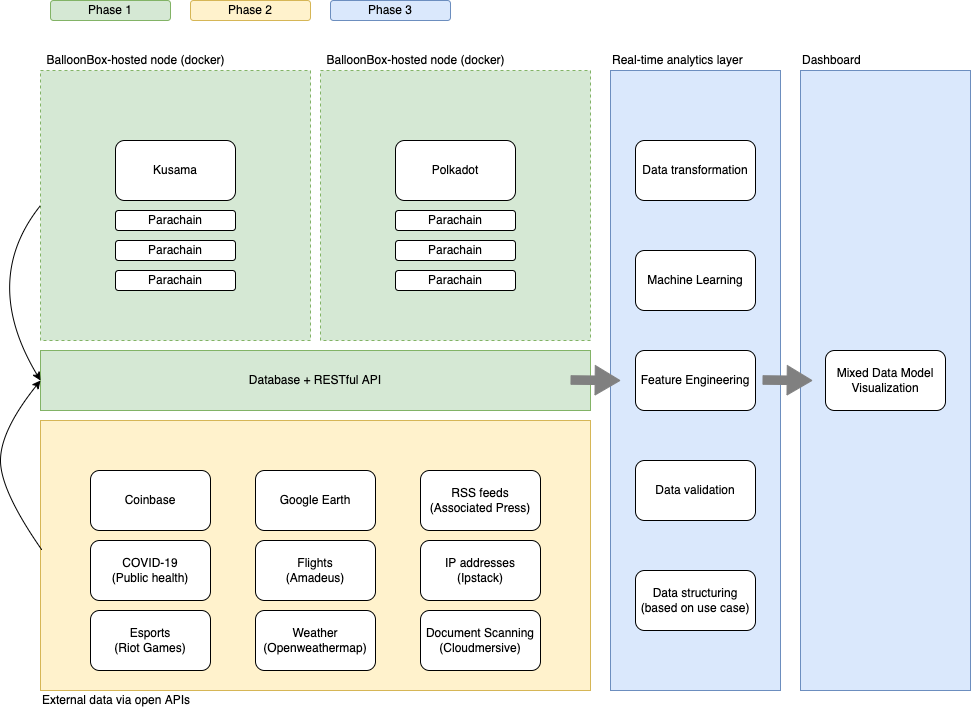

The diagram above was exported from draw.io. Its source (the exported page's mxGraphModel, read from the mxfile embedded in the PNG):
<mxGraphModel dx="946" dy="646" grid="0" gridSize="10" guides="1" tooltips="1" connect="1" arrows="1" fold="1" page="1" pageScale="1" pageWidth="850" pageHeight="1100" math="0" shadow="0">
  <root>
    <mxCell id="KOQfn0mb32UuzLWldMg4-0" />
    <mxCell id="KOQfn0mb32UuzLWldMg4-1" parent="KOQfn0mb32UuzLWldMg4-0" />
    <mxCell id="j_ncLljb0WEcvwBkiqhz-2" value="" style="whiteSpace=wrap;html=1;aspect=fixed;dashed=1;fillColor=#d5e8d4;strokeColor=#82b366;" parent="KOQfn0mb32UuzLWldMg4-1" vertex="1">
      <mxGeometry x="400" y="150" width="270" height="270" as="geometry" />
    </mxCell>
    <mxCell id="jeG4-n4_DLiPNsUx7Fvz-0" value="" style="whiteSpace=wrap;html=1;aspect=fixed;dashed=1;fillColor=#d5e8d4;strokeColor=#82b366;" parent="KOQfn0mb32UuzLWldMg4-1" vertex="1">
      <mxGeometry x="120" y="150" width="270" height="270" as="geometry" />
    </mxCell>
    <mxCell id="jeG4-n4_DLiPNsUx7Fvz-1" value="BalloonBox-hosted node (docker)" style="text;html=1;align=center;verticalAlign=middle;resizable=0;points=[];autosize=1;strokeColor=none;fillColor=none;" parent="KOQfn0mb32UuzLWldMg4-1" vertex="1">
      <mxGeometry x="120" y="130" width="190" height="20" as="geometry" />
    </mxCell>
    <mxCell id="j_ncLljb0WEcvwBkiqhz-0" value="Kusama" style="rounded=1;whiteSpace=wrap;html=1;" parent="KOQfn0mb32UuzLWldMg4-1" vertex="1">
      <mxGeometry x="195" y="220" width="120" height="60" as="geometry" />
    </mxCell>
    <mxCell id="j_ncLljb0WEcvwBkiqhz-1" value="Polkadot" style="rounded=1;whiteSpace=wrap;html=1;" parent="KOQfn0mb32UuzLWldMg4-1" vertex="1">
      <mxGeometry x="475" y="220" width="120" height="60" as="geometry" />
    </mxCell>
    <mxCell id="j_ncLljb0WEcvwBkiqhz-6" value="Database + RESTful API" style="rounded=0;whiteSpace=wrap;html=1;fillColor=#d5e8d4;strokeColor=#82b366;" parent="KOQfn0mb32UuzLWldMg4-1" vertex="1">
      <mxGeometry x="120" y="430" width="550" height="60" as="geometry" />
    </mxCell>
    <mxCell id="_bVmRQ3NSq-xzandnur6-0" value="BalloonBox-hosted node (docker)" style="text;html=1;align=center;verticalAlign=middle;resizable=0;points=[];autosize=1;strokeColor=none;fillColor=none;" parent="KOQfn0mb32UuzLWldMg4-1" vertex="1">
      <mxGeometry x="400" y="130" width="190" height="20" as="geometry" />
    </mxCell>
    <mxCell id="_bVmRQ3NSq-xzandnur6-2" value="" style="rounded=0;whiteSpace=wrap;html=1;fillColor=#fff2cc;strokeColor=#d6b656;" parent="KOQfn0mb32UuzLWldMg4-1" vertex="1">
      <mxGeometry x="120" y="500" width="550" height="270" as="geometry" />
    </mxCell>
    <mxCell id="_bVmRQ3NSq-xzandnur6-3" value="External data via open&amp;nbsp;APIs" style="text;html=1;align=left;verticalAlign=middle;resizable=0;points=[];autosize=1;strokeColor=none;fillColor=none;" parent="KOQfn0mb32UuzLWldMg4-1" vertex="1">
      <mxGeometry x="120" y="771" width="158" height="18" as="geometry" />
    </mxCell>
    <mxCell id="_bVmRQ3NSq-xzandnur6-4" value="Coinbase" style="rounded=1;whiteSpace=wrap;html=1;" parent="KOQfn0mb32UuzLWldMg4-1" vertex="1">
      <mxGeometry x="170" y="550" width="120" height="60" as="geometry" />
    </mxCell>
    <mxCell id="_bVmRQ3NSq-xzandnur6-5" value="Google Earth" style="rounded=1;whiteSpace=wrap;html=1;" parent="KOQfn0mb32UuzLWldMg4-1" vertex="1">
      <mxGeometry x="335" y="550" width="120" height="60" as="geometry" />
    </mxCell>
    <mxCell id="_bVmRQ3NSq-xzandnur6-6" value="RSS feeds&lt;br&gt;(Associated Press)" style="rounded=1;whiteSpace=wrap;html=1;" parent="KOQfn0mb32UuzLWldMg4-1" vertex="1">
      <mxGeometry x="500" y="550" width="120" height="60" as="geometry" />
    </mxCell>
    <mxCell id="_bVmRQ3NSq-xzandnur6-7" value="COVID-19&lt;br&gt;(Public health)" style="rounded=1;whiteSpace=wrap;html=1;" parent="KOQfn0mb32UuzLWldMg4-1" vertex="1">
      <mxGeometry x="170" y="620" width="120" height="60" as="geometry" />
    </mxCell>
    <mxCell id="_bVmRQ3NSq-xzandnur6-8" value="Esports&lt;br&gt;(Riot Games)" style="rounded=1;whiteSpace=wrap;html=1;" parent="KOQfn0mb32UuzLWldMg4-1" vertex="1">
      <mxGeometry x="170" y="690" width="120" height="60" as="geometry" />
    </mxCell>
    <mxCell id="_bVmRQ3NSq-xzandnur6-9" value="Weather&lt;br&gt;(Openweathermap)" style="rounded=1;whiteSpace=wrap;html=1;" parent="KOQfn0mb32UuzLWldMg4-1" vertex="1">
      <mxGeometry x="335" y="690" width="120" height="60" as="geometry" />
    </mxCell>
    <mxCell id="_bVmRQ3NSq-xzandnur6-10" value="Flights&lt;br&gt;(Amadeus)" style="rounded=1;whiteSpace=wrap;html=1;" parent="KOQfn0mb32UuzLWldMg4-1" vertex="1">
      <mxGeometry x="335" y="620" width="120" height="60" as="geometry" />
    </mxCell>
    <mxCell id="_bVmRQ3NSq-xzandnur6-11" value="Document Scanning&lt;br&gt;(Cloudmersive)" style="rounded=1;whiteSpace=wrap;html=1;" parent="KOQfn0mb32UuzLWldMg4-1" vertex="1">
      <mxGeometry x="500" y="690" width="120" height="60" as="geometry" />
    </mxCell>
    <mxCell id="_bVmRQ3NSq-xzandnur6-12" value="IP addresses&lt;br&gt;(Ipstack)" style="rounded=1;whiteSpace=wrap;html=1;" parent="KOQfn0mb32UuzLWldMg4-1" vertex="1">
      <mxGeometry x="500" y="620" width="120" height="60" as="geometry" />
    </mxCell>
    <mxCell id="_bVmRQ3NSq-xzandnur6-13" value="" style="curved=1;endArrow=classic;html=1;rounded=0;exitX=0.002;exitY=0.478;exitDx=0;exitDy=0;exitPerimeter=0;entryX=0;entryY=0.5;entryDx=0;entryDy=0;" parent="KOQfn0mb32UuzLWldMg4-1" source="_bVmRQ3NSq-xzandnur6-2" target="j_ncLljb0WEcvwBkiqhz-6" edge="1">
      <mxGeometry width="50" height="50" relative="1" as="geometry">
        <mxPoint x="40" y="570" as="sourcePoint" />
        <mxPoint x="90" y="520" as="targetPoint" />
        <Array as="points">
          <mxPoint x="80" y="570" />
          <mxPoint x="80" y="510" />
        </Array>
      </mxGeometry>
    </mxCell>
    <mxCell id="_bVmRQ3NSq-xzandnur6-16" value="" style="curved=1;endArrow=classic;html=1;rounded=0;exitX=0;exitY=0.5;exitDx=0;exitDy=0;entryX=0;entryY=0.5;entryDx=0;entryDy=0;" parent="KOQfn0mb32UuzLWldMg4-1" source="jeG4-n4_DLiPNsUx7Fvz-0" target="j_ncLljb0WEcvwBkiqhz-6" edge="1">
      <mxGeometry width="50" height="50" relative="1" as="geometry">
        <mxPoint x="81.09999999999991" y="419.99999999999994" as="sourcePoint" />
        <mxPoint x="80" y="250.94" as="targetPoint" />
        <Array as="points">
          <mxPoint x="60" y="360" />
        </Array>
      </mxGeometry>
    </mxCell>
    <mxCell id="usMjdzOBTvJ95iD0eqNn-22" value="" style="edgeStyle=orthogonalEdgeStyle;rounded=0;orthogonalLoop=1;jettySize=auto;html=1;fillColor=default;" parent="KOQfn0mb32UuzLWldMg4-1" source="Y7nh0x1Ei_wf04UNPeks-0" target="j_ncLljb0WEcvwBkiqhz-6" edge="1">
      <mxGeometry relative="1" as="geometry" />
    </mxCell>
    <mxCell id="Y7nh0x1Ei_wf04UNPeks-0" value="" style="rounded=0;whiteSpace=wrap;html=1;fillColor=#dae8fc;strokeColor=#6c8ebf;" parent="KOQfn0mb32UuzLWldMg4-1" vertex="1">
      <mxGeometry x="690" y="150" width="170" height="620" as="geometry" />
    </mxCell>
    <mxCell id="Y7nh0x1Ei_wf04UNPeks-3" value="Real-time analytics layer" style="text;html=1;align=left;verticalAlign=middle;resizable=0;points=[];autosize=1;strokeColor=none;fillColor=none;" parent="KOQfn0mb32UuzLWldMg4-1" vertex="1">
      <mxGeometry x="690" y="130" width="150" height="20" as="geometry" />
    </mxCell>
    <mxCell id="usMjdzOBTvJ95iD0eqNn-0" value="Parachain" style="rounded=1;whiteSpace=wrap;html=1;" parent="KOQfn0mb32UuzLWldMg4-1" vertex="1">
      <mxGeometry x="195" y="290" width="120" height="20" as="geometry" />
    </mxCell>
    <mxCell id="usMjdzOBTvJ95iD0eqNn-1" value="Parachain" style="rounded=1;whiteSpace=wrap;html=1;" parent="KOQfn0mb32UuzLWldMg4-1" vertex="1">
      <mxGeometry x="195" y="320" width="120" height="20" as="geometry" />
    </mxCell>
    <mxCell id="usMjdzOBTvJ95iD0eqNn-2" value="Parachain" style="rounded=1;whiteSpace=wrap;html=1;" parent="KOQfn0mb32UuzLWldMg4-1" vertex="1">
      <mxGeometry x="195" y="350" width="120" height="20" as="geometry" />
    </mxCell>
    <mxCell id="usMjdzOBTvJ95iD0eqNn-3" value="Parachain" style="rounded=1;whiteSpace=wrap;html=1;" parent="KOQfn0mb32UuzLWldMg4-1" vertex="1">
      <mxGeometry x="475" y="350" width="120" height="20" as="geometry" />
    </mxCell>
    <mxCell id="usMjdzOBTvJ95iD0eqNn-4" value="Parachain" style="rounded=1;whiteSpace=wrap;html=1;" parent="KOQfn0mb32UuzLWldMg4-1" vertex="1">
      <mxGeometry x="475" y="320" width="120" height="20" as="geometry" />
    </mxCell>
    <mxCell id="usMjdzOBTvJ95iD0eqNn-5" value="Parachain" style="rounded=1;whiteSpace=wrap;html=1;" parent="KOQfn0mb32UuzLWldMg4-1" vertex="1">
      <mxGeometry x="475" y="290" width="120" height="20" as="geometry" />
    </mxCell>
    <mxCell id="usMjdzOBTvJ95iD0eqNn-6" value="Data transformation" style="rounded=1;whiteSpace=wrap;html=1;" parent="KOQfn0mb32UuzLWldMg4-1" vertex="1">
      <mxGeometry x="715" y="220" width="120" height="60" as="geometry" />
    </mxCell>
    <mxCell id="usMjdzOBTvJ95iD0eqNn-7" value="Machine Learning" style="rounded=1;whiteSpace=wrap;html=1;" parent="KOQfn0mb32UuzLWldMg4-1" vertex="1">
      <mxGeometry x="715" y="330" width="120" height="60" as="geometry" />
    </mxCell>
    <mxCell id="usMjdzOBTvJ95iD0eqNn-8" value="Feature Engineering" style="rounded=1;whiteSpace=wrap;html=1;" parent="KOQfn0mb32UuzLWldMg4-1" vertex="1">
      <mxGeometry x="715" y="430" width="120" height="60" as="geometry" />
    </mxCell>
    <mxCell id="usMjdzOBTvJ95iD0eqNn-9" value="Data validation" style="rounded=1;whiteSpace=wrap;html=1;" parent="KOQfn0mb32UuzLWldMg4-1" vertex="1">
      <mxGeometry x="715" y="540" width="120" height="60" as="geometry" />
    </mxCell>
    <mxCell id="usMjdzOBTvJ95iD0eqNn-10" value="Data structuring (based on use case)" style="rounded=1;whiteSpace=wrap;html=1;" parent="KOQfn0mb32UuzLWldMg4-1" vertex="1">
      <mxGeometry x="715" y="650" width="120" height="60" as="geometry" />
    </mxCell>
    <mxCell id="usMjdzOBTvJ95iD0eqNn-11" value="" style="rounded=0;whiteSpace=wrap;html=1;fillColor=#dae8fc;strokeColor=#6c8ebf;" parent="KOQfn0mb32UuzLWldMg4-1" vertex="1">
      <mxGeometry x="880" y="150" width="170" height="620" as="geometry" />
    </mxCell>
    <mxCell id="usMjdzOBTvJ95iD0eqNn-13" value="" style="shape=flexArrow;endArrow=classic;html=1;rounded=0;width=8.571428571428571;endSize=7.957142857142858;fillColor=#808080;strokeColor=#808080;" parent="KOQfn0mb32UuzLWldMg4-1" edge="1">
      <mxGeometry width="50" height="50" relative="1" as="geometry">
        <mxPoint x="650" y="459.5" as="sourcePoint" />
        <mxPoint x="700" y="460" as="targetPoint" />
      </mxGeometry>
    </mxCell>
    <mxCell id="usMjdzOBTvJ95iD0eqNn-14" value="" style="shape=flexArrow;endArrow=classic;html=1;rounded=0;width=8.571428571428571;endSize=7.957142857142858;fillColor=#808080;strokeColor=#808080;" parent="KOQfn0mb32UuzLWldMg4-1" edge="1">
      <mxGeometry width="50" height="50" relative="1" as="geometry">
        <mxPoint x="842" y="459.5" as="sourcePoint" />
        <mxPoint x="892" y="460" as="targetPoint" />
      </mxGeometry>
    </mxCell>
    <mxCell id="usMjdzOBTvJ95iD0eqNn-15" value="Dashboard" style="text;html=1;align=left;verticalAlign=middle;resizable=0;points=[];autosize=1;strokeColor=none;fillColor=none;" parent="KOQfn0mb32UuzLWldMg4-1" vertex="1">
      <mxGeometry x="880" y="130" width="70" height="20" as="geometry" />
    </mxCell>
    <mxCell id="usMjdzOBTvJ95iD0eqNn-16" value="Mixed Data Model&lt;br&gt;Visualization" style="rounded=1;whiteSpace=wrap;html=1;" parent="KOQfn0mb32UuzLWldMg4-1" vertex="1">
      <mxGeometry x="905" y="430" width="120" height="60" as="geometry" />
    </mxCell>
    <mxCell id="usMjdzOBTvJ95iD0eqNn-19" value="Phase 1" style="rounded=1;whiteSpace=wrap;html=1;fillColor=#d5e8d4;strokeColor=#82b366;" parent="KOQfn0mb32UuzLWldMg4-1" vertex="1">
      <mxGeometry x="130" y="80" width="120" height="20" as="geometry" />
    </mxCell>
    <mxCell id="usMjdzOBTvJ95iD0eqNn-20" value="Phase 2" style="rounded=1;whiteSpace=wrap;html=1;fillColor=#fff2cc;strokeColor=#d6b656;" parent="KOQfn0mb32UuzLWldMg4-1" vertex="1">
      <mxGeometry x="270" y="80" width="120" height="20" as="geometry" />
    </mxCell>
    <mxCell id="usMjdzOBTvJ95iD0eqNn-21" value="Phase 3" style="rounded=1;whiteSpace=wrap;html=1;fillColor=#dae8fc;strokeColor=#6c8ebf;" parent="KOQfn0mb32UuzLWldMg4-1" vertex="1">
      <mxGeometry x="410" y="80" width="120" height="20" as="geometry" />
    </mxCell>
  </root>
</mxGraphModel>